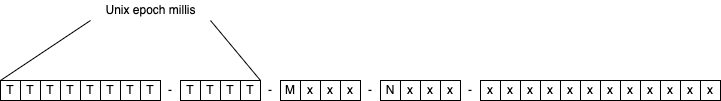

The diagram above was exported from draw.io. Its source (the exported page's mxGraphModel, read from the mxfile embedded in the PNG):
<mxGraphModel dx="1329" dy="786" grid="1" gridSize="10" guides="1" tooltips="1" connect="1" arrows="1" fold="1" page="1" pageScale="1" pageWidth="1169" pageHeight="827" math="0" shadow="0">
  <root>
    <mxCell id="0" />
    <mxCell id="1" parent="0" />
    <mxCell id="qY594v6IInqwtwJK2r39-38" value="-" style="whiteSpace=wrap;html=1;aspect=fixed;strokeColor=none;" vertex="1" parent="1">
      <mxGeometry x="560" y="220" width="20" height="20" as="geometry" />
    </mxCell>
    <mxCell id="qY594v6IInqwtwJK2r39-20" value="-" style="whiteSpace=wrap;html=1;aspect=fixed;strokeColor=none;" vertex="1" parent="1">
      <mxGeometry x="460" y="220" width="20" height="20" as="geometry" />
    </mxCell>
    <mxCell id="qY594v6IInqwtwJK2r39-19" value="-" style="whiteSpace=wrap;html=1;aspect=fixed;strokeColor=none;" vertex="1" parent="1">
      <mxGeometry x="360" y="220" width="20" height="20" as="geometry" />
    </mxCell>
    <mxCell id="qY594v6IInqwtwJK2r39-10" value="-" style="whiteSpace=wrap;html=1;aspect=fixed;strokeColor=none;" vertex="1" parent="1">
      <mxGeometry x="260" y="220" width="20" height="20" as="geometry" />
    </mxCell>
    <mxCell id="qY594v6IInqwtwJK2r39-1" value="T" style="whiteSpace=wrap;html=1;aspect=fixed;" vertex="1" parent="1">
      <mxGeometry x="100" y="220" width="20" height="20" as="geometry" />
    </mxCell>
    <mxCell id="qY594v6IInqwtwJK2r39-3" value="T" style="whiteSpace=wrap;html=1;aspect=fixed;" vertex="1" parent="1">
      <mxGeometry x="120" y="220" width="20" height="20" as="geometry" />
    </mxCell>
    <mxCell id="qY594v6IInqwtwJK2r39-4" value="T" style="whiteSpace=wrap;html=1;aspect=fixed;" vertex="1" parent="1">
      <mxGeometry x="140" y="220" width="20" height="20" as="geometry" />
    </mxCell>
    <mxCell id="qY594v6IInqwtwJK2r39-5" value="T" style="whiteSpace=wrap;html=1;aspect=fixed;" vertex="1" parent="1">
      <mxGeometry x="160" y="220" width="20" height="20" as="geometry" />
    </mxCell>
    <mxCell id="qY594v6IInqwtwJK2r39-6" value="T" style="whiteSpace=wrap;html=1;aspect=fixed;" vertex="1" parent="1">
      <mxGeometry x="180" y="220" width="20" height="20" as="geometry" />
    </mxCell>
    <mxCell id="qY594v6IInqwtwJK2r39-7" value="T" style="whiteSpace=wrap;html=1;aspect=fixed;" vertex="1" parent="1">
      <mxGeometry x="200" y="220" width="20" height="20" as="geometry" />
    </mxCell>
    <mxCell id="qY594v6IInqwtwJK2r39-8" value="T" style="whiteSpace=wrap;html=1;aspect=fixed;" vertex="1" parent="1">
      <mxGeometry x="220" y="220" width="20" height="20" as="geometry" />
    </mxCell>
    <mxCell id="qY594v6IInqwtwJK2r39-9" value="T" style="whiteSpace=wrap;html=1;aspect=fixed;" vertex="1" parent="1">
      <mxGeometry x="240" y="220" width="20" height="20" as="geometry" />
    </mxCell>
    <mxCell id="qY594v6IInqwtwJK2r39-11" value="T" style="whiteSpace=wrap;html=1;aspect=fixed;" vertex="1" parent="1">
      <mxGeometry x="280" y="220" width="20" height="20" as="geometry" />
    </mxCell>
    <mxCell id="qY594v6IInqwtwJK2r39-12" value="T" style="whiteSpace=wrap;html=1;aspect=fixed;" vertex="1" parent="1">
      <mxGeometry x="300" y="220" width="20" height="20" as="geometry" />
    </mxCell>
    <mxCell id="qY594v6IInqwtwJK2r39-13" value="T" style="whiteSpace=wrap;html=1;aspect=fixed;" vertex="1" parent="1">
      <mxGeometry x="320" y="220" width="20" height="20" as="geometry" />
    </mxCell>
    <mxCell id="qY594v6IInqwtwJK2r39-14" value="T" style="whiteSpace=wrap;html=1;aspect=fixed;" vertex="1" parent="1">
      <mxGeometry x="340" y="220" width="20" height="20" as="geometry" />
    </mxCell>
    <mxCell id="qY594v6IInqwtwJK2r39-15" value="M" style="whiteSpace=wrap;html=1;aspect=fixed;" vertex="1" parent="1">
      <mxGeometry x="380" y="220" width="20" height="20" as="geometry" />
    </mxCell>
    <mxCell id="qY594v6IInqwtwJK2r39-16" value="x" style="whiteSpace=wrap;html=1;aspect=fixed;" vertex="1" parent="1">
      <mxGeometry x="400" y="220" width="20" height="20" as="geometry" />
    </mxCell>
    <mxCell id="qY594v6IInqwtwJK2r39-17" value="x" style="whiteSpace=wrap;html=1;aspect=fixed;" vertex="1" parent="1">
      <mxGeometry x="420" y="220" width="20" height="20" as="geometry" />
    </mxCell>
    <mxCell id="qY594v6IInqwtwJK2r39-18" value="x" style="whiteSpace=wrap;html=1;aspect=fixed;" vertex="1" parent="1">
      <mxGeometry x="440" y="220" width="20" height="20" as="geometry" />
    </mxCell>
    <mxCell id="qY594v6IInqwtwJK2r39-21" value="x" style="whiteSpace=wrap;html=1;aspect=fixed;" vertex="1" parent="1">
      <mxGeometry x="580" y="220" width="20" height="20" as="geometry" />
    </mxCell>
    <mxCell id="qY594v6IInqwtwJK2r39-22" value="x" style="whiteSpace=wrap;html=1;aspect=fixed;" vertex="1" parent="1">
      <mxGeometry x="600" y="220" width="20" height="20" as="geometry" />
    </mxCell>
    <mxCell id="qY594v6IInqwtwJK2r39-23" value="x" style="whiteSpace=wrap;html=1;aspect=fixed;" vertex="1" parent="1">
      <mxGeometry x="620" y="220" width="20" height="20" as="geometry" />
    </mxCell>
    <mxCell id="qY594v6IInqwtwJK2r39-24" value="x" style="whiteSpace=wrap;html=1;aspect=fixed;" vertex="1" parent="1">
      <mxGeometry x="640" y="220" width="20" height="20" as="geometry" />
    </mxCell>
    <mxCell id="qY594v6IInqwtwJK2r39-25" value="x" style="whiteSpace=wrap;html=1;aspect=fixed;" vertex="1" parent="1">
      <mxGeometry x="660" y="220" width="20" height="20" as="geometry" />
    </mxCell>
    <mxCell id="qY594v6IInqwtwJK2r39-26" value="x" style="whiteSpace=wrap;html=1;aspect=fixed;" vertex="1" parent="1">
      <mxGeometry x="680" y="220" width="20" height="20" as="geometry" />
    </mxCell>
    <mxCell id="qY594v6IInqwtwJK2r39-27" value="x" style="whiteSpace=wrap;html=1;aspect=fixed;" vertex="1" parent="1">
      <mxGeometry x="700" y="220" width="20" height="20" as="geometry" />
    </mxCell>
    <mxCell id="qY594v6IInqwtwJK2r39-28" value="x" style="whiteSpace=wrap;html=1;aspect=fixed;" vertex="1" parent="1">
      <mxGeometry x="720" y="220" width="20" height="20" as="geometry" />
    </mxCell>
    <mxCell id="qY594v6IInqwtwJK2r39-30" value="x" style="whiteSpace=wrap;html=1;aspect=fixed;" vertex="1" parent="1">
      <mxGeometry x="740" y="220" width="20" height="20" as="geometry" />
    </mxCell>
    <mxCell id="qY594v6IInqwtwJK2r39-31" value="x" style="whiteSpace=wrap;html=1;aspect=fixed;" vertex="1" parent="1">
      <mxGeometry x="760" y="220" width="20" height="20" as="geometry" />
    </mxCell>
    <mxCell id="qY594v6IInqwtwJK2r39-32" value="x" style="whiteSpace=wrap;html=1;aspect=fixed;" vertex="1" parent="1">
      <mxGeometry x="780" y="220" width="20" height="20" as="geometry" />
    </mxCell>
    <mxCell id="qY594v6IInqwtwJK2r39-33" value="x" style="whiteSpace=wrap;html=1;aspect=fixed;" vertex="1" parent="1">
      <mxGeometry x="800" y="220" width="20" height="20" as="geometry" />
    </mxCell>
    <mxCell id="qY594v6IInqwtwJK2r39-34" value="N" style="whiteSpace=wrap;html=1;aspect=fixed;" vertex="1" parent="1">
      <mxGeometry x="480" y="220" width="20" height="20" as="geometry" />
    </mxCell>
    <mxCell id="qY594v6IInqwtwJK2r39-35" value="x" style="whiteSpace=wrap;html=1;aspect=fixed;" vertex="1" parent="1">
      <mxGeometry x="500" y="220" width="20" height="20" as="geometry" />
    </mxCell>
    <mxCell id="qY594v6IInqwtwJK2r39-36" value="x" style="whiteSpace=wrap;html=1;aspect=fixed;" vertex="1" parent="1">
      <mxGeometry x="520" y="220" width="20" height="20" as="geometry" />
    </mxCell>
    <mxCell id="qY594v6IInqwtwJK2r39-37" value="x" style="whiteSpace=wrap;html=1;aspect=fixed;" vertex="1" parent="1">
      <mxGeometry x="540" y="220" width="20" height="20" as="geometry" />
    </mxCell>
    <mxCell id="qY594v6IInqwtwJK2r39-56" value="Unix epoch millis" style="text;html=1;align=center;verticalAlign=middle;resizable=0;points=[];autosize=1;strokeColor=none;fillColor=none;" vertex="1" parent="1">
      <mxGeometry x="195" y="140" width="110" height="20" as="geometry" />
    </mxCell>
    <mxCell id="qY594v6IInqwtwJK2r39-57" value="" style="endArrow=none;html=1;rounded=0;" edge="1" parent="1">
      <mxGeometry width="50" height="50" relative="1" as="geometry">
        <mxPoint x="100" y="220" as="sourcePoint" />
        <mxPoint x="190" y="160" as="targetPoint" />
      </mxGeometry>
    </mxCell>
    <mxCell id="qY594v6IInqwtwJK2r39-58" value="" style="endArrow=none;html=1;rounded=0;exitX=1;exitY=0;exitDx=0;exitDy=0;" edge="1" parent="1" source="qY594v6IInqwtwJK2r39-14">
      <mxGeometry width="50" height="50" relative="1" as="geometry">
        <mxPoint x="260" y="340" as="sourcePoint" />
        <mxPoint x="310" y="160" as="targetPoint" />
      </mxGeometry>
    </mxCell>
  </root>
</mxGraphModel>